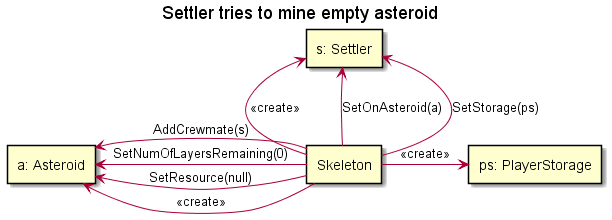

The diagram above was rendered by PlantUML. Its source (embedded in the PNG):
@startuml

title "Settler tries to mine empty asteroid"

rectangle "s: Settler" as settler
rectangle "a: Asteroid" as asteroid
rectangle "ps: PlayerStorage" as storage
rectangle "Skeleton" as skeleton

skeleton -up-> settler : <<create>>
skeleton -up-> settler : SetOnAsteroid(a)
skeleton -up-> settler: SetStorage(ps)
skeleton -left-> asteroid : <<create>>
skeleton -left-> asteroid: AddCrewmate(s)
skeleton -left-> asteroid: SetResource(null)
skeleton-left-> asteroid: SetNumOfLayersRemaining(0)

skeleton -right-> storage : <<create>>

@enduml